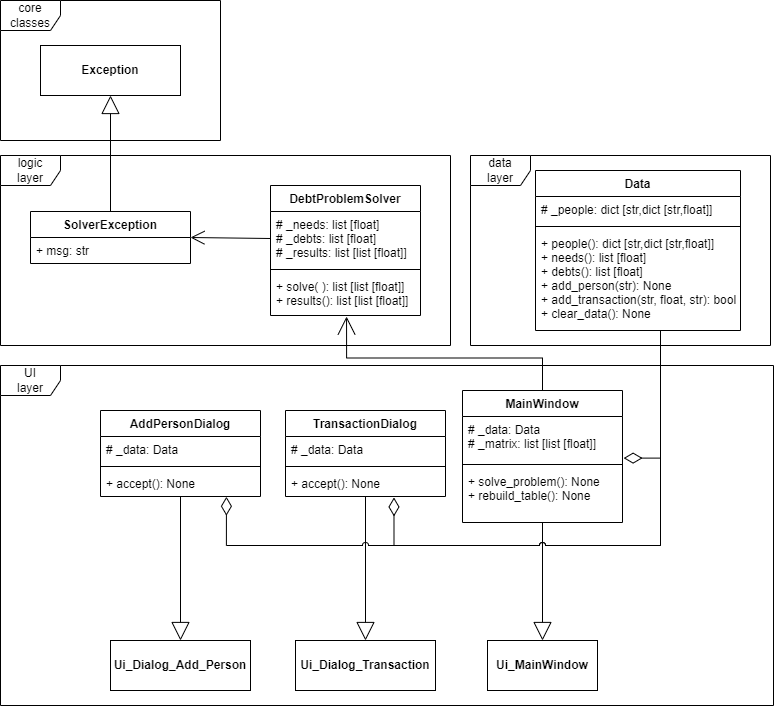

The diagram above was exported from draw.io. Its source (the exported page's mxGraphModel, read from the mxfile embedded in the PNG):
<mxGraphModel dx="1422" dy="762" grid="1" gridSize="10" guides="1" tooltips="1" connect="1" arrows="1" fold="1" page="1" pageScale="1" pageWidth="827" pageHeight="1169" math="0" shadow="0">
  <root>
    <mxCell id="WIyWlLk6GJQsqaUBKTNV-0" />
    <mxCell id="WIyWlLk6GJQsqaUBKTNV-1" parent="WIyWlLk6GJQsqaUBKTNV-0" />
    <mxCell id="dRnDtfxN7Uo6vWcvoay7-35" value="UI&lt;br&gt;layer" style="shape=umlFrame;whiteSpace=wrap;html=1;" vertex="1" parent="WIyWlLk6GJQsqaUBKTNV-1">
      <mxGeometry x="140" y="400" width="773" height="340" as="geometry" />
    </mxCell>
    <mxCell id="dRnDtfxN7Uo6vWcvoay7-34" value="logic&lt;br&gt;layer" style="shape=umlFrame;whiteSpace=wrap;html=1;" vertex="1" parent="WIyWlLk6GJQsqaUBKTNV-1">
      <mxGeometry x="140" y="190" width="450" height="190" as="geometry" />
    </mxCell>
    <mxCell id="dRnDtfxN7Uo6vWcvoay7-32" value="core classes" style="shape=umlFrame;whiteSpace=wrap;html=1;" vertex="1" parent="WIyWlLk6GJQsqaUBKTNV-1">
      <mxGeometry x="140" y="35" width="220" height="140" as="geometry" />
    </mxCell>
    <mxCell id="dRnDtfxN7Uo6vWcvoay7-4" value="DebtProblemSolver" style="swimlane;fontStyle=1;align=center;verticalAlign=top;childLayout=stackLayout;horizontal=1;startSize=26;horizontalStack=0;resizeParent=1;resizeParentMax=0;resizeLast=0;collapsible=1;marginBottom=0;" vertex="1" parent="WIyWlLk6GJQsqaUBKTNV-1">
      <mxGeometry x="410" y="220" width="150" height="130" as="geometry" />
    </mxCell>
    <mxCell id="dRnDtfxN7Uo6vWcvoay7-5" value="# _needs: list [float]&#10;# _debts: list [float]&#10;# _results: list [list [float]]" style="text;strokeColor=none;fillColor=none;align=left;verticalAlign=top;spacingLeft=4;spacingRight=4;overflow=hidden;rotatable=0;points=[[0,0.5],[1,0.5]];portConstraint=eastwest;" vertex="1" parent="dRnDtfxN7Uo6vWcvoay7-4">
      <mxGeometry y="26" width="150" height="54" as="geometry" />
    </mxCell>
    <mxCell id="dRnDtfxN7Uo6vWcvoay7-6" value="" style="line;strokeWidth=1;fillColor=none;align=left;verticalAlign=middle;spacingTop=-1;spacingLeft=3;spacingRight=3;rotatable=0;labelPosition=right;points=[];portConstraint=eastwest;" vertex="1" parent="dRnDtfxN7Uo6vWcvoay7-4">
      <mxGeometry y="80" width="150" height="8" as="geometry" />
    </mxCell>
    <mxCell id="dRnDtfxN7Uo6vWcvoay7-7" value="+ solve( ): list [list [float]]&#10;+ results(): list [list [float]]" style="text;strokeColor=none;fillColor=none;align=left;verticalAlign=top;spacingLeft=4;spacingRight=4;overflow=hidden;rotatable=0;points=[[0,0.5],[1,0.5]];portConstraint=eastwest;" vertex="1" parent="dRnDtfxN7Uo6vWcvoay7-4">
      <mxGeometry y="88" width="150" height="42" as="geometry" />
    </mxCell>
    <mxCell id="dRnDtfxN7Uo6vWcvoay7-16" value="SolverException" style="swimlane;fontStyle=1;align=center;verticalAlign=top;childLayout=stackLayout;horizontal=1;startSize=26;horizontalStack=0;resizeParent=1;resizeParentMax=0;resizeLast=0;collapsible=1;marginBottom=0;" vertex="1" parent="WIyWlLk6GJQsqaUBKTNV-1">
      <mxGeometry x="170" y="246" width="160" height="52" as="geometry" />
    </mxCell>
    <mxCell id="dRnDtfxN7Uo6vWcvoay7-19" value="+ msg: str" style="text;strokeColor=none;fillColor=none;align=left;verticalAlign=top;spacingLeft=4;spacingRight=4;overflow=hidden;rotatable=0;points=[[0,0.5],[1,0.5]];portConstraint=eastwest;" vertex="1" parent="dRnDtfxN7Uo6vWcvoay7-16">
      <mxGeometry y="26" width="160" height="26" as="geometry" />
    </mxCell>
    <mxCell id="dRnDtfxN7Uo6vWcvoay7-27" value="&lt;p style=&quot;margin:0px;margin-top:4px;text-align:center;&quot;&gt;&lt;br&gt;&lt;b&gt;Exception&lt;/b&gt;&lt;/p&gt;" style="verticalAlign=top;align=left;overflow=fill;fontSize=12;fontFamily=Helvetica;html=1;" vertex="1" parent="WIyWlLk6GJQsqaUBKTNV-1">
      <mxGeometry x="180" y="80" width="140" height="50" as="geometry" />
    </mxCell>
    <mxCell id="dRnDtfxN7Uo6vWcvoay7-28" value="" style="endArrow=block;endSize=16;endFill=0;html=1;rounded=0;exitX=0.5;exitY=0;exitDx=0;exitDy=0;entryX=0.5;entryY=1;entryDx=0;entryDy=0;" edge="1" parent="WIyWlLk6GJQsqaUBKTNV-1" source="dRnDtfxN7Uo6vWcvoay7-16" target="dRnDtfxN7Uo6vWcvoay7-27">
      <mxGeometry width="160" relative="1" as="geometry">
        <mxPoint x="320" y="150" as="sourcePoint" />
        <mxPoint x="480" y="150" as="targetPoint" />
      </mxGeometry>
    </mxCell>
    <mxCell id="dRnDtfxN7Uo6vWcvoay7-29" value="" style="endArrow=open;endFill=1;endSize=12;html=1;rounded=0;exitX=0;exitY=0.5;exitDx=0;exitDy=0;entryX=1;entryY=0.5;entryDx=0;entryDy=0;" edge="1" parent="WIyWlLk6GJQsqaUBKTNV-1" source="dRnDtfxN7Uo6vWcvoay7-5" target="dRnDtfxN7Uo6vWcvoay7-16">
      <mxGeometry width="160" relative="1" as="geometry">
        <mxPoint x="350" y="380" as="sourcePoint" />
        <mxPoint x="510" y="380" as="targetPoint" />
      </mxGeometry>
    </mxCell>
    <mxCell id="dRnDtfxN7Uo6vWcvoay7-36" value="&lt;p style=&quot;margin:0px;margin-top:4px;text-align:center;&quot;&gt;&lt;br&gt;&lt;b&gt;Ui_MainWindow&lt;/b&gt;&lt;br&gt;&lt;/p&gt;" style="verticalAlign=top;align=left;overflow=fill;fontSize=12;fontFamily=Helvetica;html=1;" vertex="1" parent="WIyWlLk6GJQsqaUBKTNV-1">
      <mxGeometry x="627" y="675" width="110" height="50" as="geometry" />
    </mxCell>
    <mxCell id="dRnDtfxN7Uo6vWcvoay7-39" value="&lt;p style=&quot;margin:0px;margin-top:4px;text-align:center;&quot;&gt;&lt;br&gt;&lt;b&gt;Ui_Dialog_Add_Person&lt;/b&gt;&lt;br&gt;&lt;/p&gt;" style="verticalAlign=top;align=left;overflow=fill;fontSize=12;fontFamily=Helvetica;html=1;" vertex="1" parent="WIyWlLk6GJQsqaUBKTNV-1">
      <mxGeometry x="250" y="675" width="140" height="50" as="geometry" />
    </mxCell>
    <mxCell id="dRnDtfxN7Uo6vWcvoay7-40" value="&lt;p style=&quot;margin:0px;margin-top:4px;text-align:center;&quot;&gt;&lt;br&gt;&lt;b&gt;Ui_Dialog_Transaction&lt;/b&gt;&lt;br&gt;&lt;/p&gt;" style="verticalAlign=top;align=left;overflow=fill;fontSize=12;fontFamily=Helvetica;html=1;" vertex="1" parent="WIyWlLk6GJQsqaUBKTNV-1">
      <mxGeometry x="435" y="675" width="140" height="50" as="geometry" />
    </mxCell>
    <mxCell id="dRnDtfxN7Uo6vWcvoay7-46" style="edgeStyle=orthogonalEdgeStyle;rounded=0;orthogonalLoop=1;jettySize=auto;html=1;entryX=0.5;entryY=0;entryDx=0;entryDy=0;endArrow=block;endFill=0;endSize=16;" edge="1" parent="WIyWlLk6GJQsqaUBKTNV-1" source="dRnDtfxN7Uo6vWcvoay7-42" target="dRnDtfxN7Uo6vWcvoay7-36">
      <mxGeometry relative="1" as="geometry" />
    </mxCell>
    <mxCell id="dRnDtfxN7Uo6vWcvoay7-74" style="edgeStyle=orthogonalEdgeStyle;rounded=0;orthogonalLoop=1;jettySize=auto;html=1;entryX=0.507;entryY=1.024;entryDx=0;entryDy=0;entryPerimeter=0;endArrow=open;endFill=0;endSize=16;" edge="1" parent="WIyWlLk6GJQsqaUBKTNV-1" source="dRnDtfxN7Uo6vWcvoay7-42" target="dRnDtfxN7Uo6vWcvoay7-7">
      <mxGeometry relative="1" as="geometry" />
    </mxCell>
    <mxCell id="dRnDtfxN7Uo6vWcvoay7-42" value="MainWindow" style="swimlane;fontStyle=1;align=center;verticalAlign=top;childLayout=stackLayout;horizontal=1;startSize=26;horizontalStack=0;resizeParent=1;resizeParentMax=0;resizeLast=0;collapsible=1;marginBottom=0;" vertex="1" parent="WIyWlLk6GJQsqaUBKTNV-1">
      <mxGeometry x="602" y="425" width="160" height="132" as="geometry" />
    </mxCell>
    <mxCell id="dRnDtfxN7Uo6vWcvoay7-59" value="# _data: Data&#10;# _matrix: list [list [float]]" style="text;strokeColor=none;fillColor=none;align=left;verticalAlign=top;spacingLeft=4;spacingRight=4;overflow=hidden;rotatable=0;points=[[0,0.5],[1,0.5]];portConstraint=eastwest;" vertex="1" parent="dRnDtfxN7Uo6vWcvoay7-42">
      <mxGeometry y="26" width="160" height="44" as="geometry" />
    </mxCell>
    <mxCell id="dRnDtfxN7Uo6vWcvoay7-57" value="" style="line;strokeWidth=1;fillColor=none;align=left;verticalAlign=middle;spacingTop=-1;spacingLeft=3;spacingRight=3;rotatable=0;labelPosition=right;points=[];portConstraint=eastwest;" vertex="1" parent="dRnDtfxN7Uo6vWcvoay7-42">
      <mxGeometry y="70" width="160" height="8" as="geometry" />
    </mxCell>
    <mxCell id="dRnDtfxN7Uo6vWcvoay7-45" value="+ solve_problem(): None&#10;+ rebuild_table(): None" style="text;strokeColor=none;fillColor=none;align=left;verticalAlign=top;spacingLeft=4;spacingRight=4;overflow=hidden;rotatable=0;points=[[0,0.5],[1,0.5]];portConstraint=eastwest;" vertex="1" parent="dRnDtfxN7Uo6vWcvoay7-42">
      <mxGeometry y="78" width="160" height="54" as="geometry" />
    </mxCell>
    <mxCell id="dRnDtfxN7Uo6vWcvoay7-51" style="edgeStyle=orthogonalEdgeStyle;rounded=0;orthogonalLoop=1;jettySize=auto;html=1;entryX=0.5;entryY=0;entryDx=0;entryDy=0;endArrow=block;endFill=0;endSize=16;" edge="1" parent="WIyWlLk6GJQsqaUBKTNV-1" source="dRnDtfxN7Uo6vWcvoay7-47" target="dRnDtfxN7Uo6vWcvoay7-39">
      <mxGeometry relative="1" as="geometry" />
    </mxCell>
    <mxCell id="dRnDtfxN7Uo6vWcvoay7-47" value="AddPersonDialog" style="swimlane;fontStyle=1;align=center;verticalAlign=top;childLayout=stackLayout;horizontal=1;startSize=26;horizontalStack=0;resizeParent=1;resizeParentMax=0;resizeLast=0;collapsible=1;marginBottom=0;" vertex="1" parent="WIyWlLk6GJQsqaUBKTNV-1">
      <mxGeometry x="240" y="445" width="160" height="86" as="geometry" />
    </mxCell>
    <mxCell id="dRnDtfxN7Uo6vWcvoay7-70" value="# _data: Data" style="text;strokeColor=none;fillColor=none;align=left;verticalAlign=top;spacingLeft=4;spacingRight=4;overflow=hidden;rotatable=0;points=[[0,0.5],[1,0.5]];portConstraint=eastwest;" vertex="1" parent="dRnDtfxN7Uo6vWcvoay7-47">
      <mxGeometry y="26" width="160" height="26" as="geometry" />
    </mxCell>
    <mxCell id="dRnDtfxN7Uo6vWcvoay7-68" value="" style="line;strokeWidth=1;fillColor=none;align=left;verticalAlign=middle;spacingTop=-1;spacingLeft=3;spacingRight=3;rotatable=0;labelPosition=right;points=[];portConstraint=eastwest;" vertex="1" parent="dRnDtfxN7Uo6vWcvoay7-47">
      <mxGeometry y="52" width="160" height="8" as="geometry" />
    </mxCell>
    <mxCell id="dRnDtfxN7Uo6vWcvoay7-50" value="+ accept(): None" style="text;strokeColor=none;fillColor=none;align=left;verticalAlign=top;spacingLeft=4;spacingRight=4;overflow=hidden;rotatable=0;points=[[0,0.5],[1,0.5]];portConstraint=eastwest;" vertex="1" parent="dRnDtfxN7Uo6vWcvoay7-47">
      <mxGeometry y="60" width="160" height="26" as="geometry" />
    </mxCell>
    <mxCell id="dRnDtfxN7Uo6vWcvoay7-56" style="edgeStyle=orthogonalEdgeStyle;rounded=0;orthogonalLoop=1;jettySize=auto;html=1;entryX=0.5;entryY=0;entryDx=0;entryDy=0;endArrow=block;endFill=0;endSize=16;" edge="1" parent="WIyWlLk6GJQsqaUBKTNV-1" source="dRnDtfxN7Uo6vWcvoay7-52" target="dRnDtfxN7Uo6vWcvoay7-40">
      <mxGeometry relative="1" as="geometry" />
    </mxCell>
    <mxCell id="dRnDtfxN7Uo6vWcvoay7-52" value="TransactionDialog" style="swimlane;fontStyle=1;align=center;verticalAlign=top;childLayout=stackLayout;horizontal=1;startSize=26;horizontalStack=0;resizeParent=1;resizeParentMax=0;resizeLast=0;collapsible=1;marginBottom=0;" vertex="1" parent="WIyWlLk6GJQsqaUBKTNV-1">
      <mxGeometry x="425" y="445" width="160" height="86" as="geometry" />
    </mxCell>
    <mxCell id="dRnDtfxN7Uo6vWcvoay7-67" value="# _data: Data" style="text;strokeColor=none;fillColor=none;align=left;verticalAlign=top;spacingLeft=4;spacingRight=4;overflow=hidden;rotatable=0;points=[[0,0.5],[1,0.5]];portConstraint=eastwest;" vertex="1" parent="dRnDtfxN7Uo6vWcvoay7-52">
      <mxGeometry y="26" width="160" height="26" as="geometry" />
    </mxCell>
    <mxCell id="dRnDtfxN7Uo6vWcvoay7-66" value="" style="line;strokeWidth=1;fillColor=none;align=left;verticalAlign=middle;spacingTop=-1;spacingLeft=3;spacingRight=3;rotatable=0;labelPosition=right;points=[];portConstraint=eastwest;" vertex="1" parent="dRnDtfxN7Uo6vWcvoay7-52">
      <mxGeometry y="52" width="160" height="8" as="geometry" />
    </mxCell>
    <mxCell id="dRnDtfxN7Uo6vWcvoay7-55" value="+ accept(): None" style="text;strokeColor=none;fillColor=none;align=left;verticalAlign=top;spacingLeft=4;spacingRight=4;overflow=hidden;rotatable=0;points=[[0,0.5],[1,0.5]];portConstraint=eastwest;" vertex="1" parent="dRnDtfxN7Uo6vWcvoay7-52">
      <mxGeometry y="60" width="160" height="26" as="geometry" />
    </mxCell>
    <mxCell id="dRnDtfxN7Uo6vWcvoay7-61" value="data&lt;br&gt;layer" style="shape=umlFrame;whiteSpace=wrap;html=1;" vertex="1" parent="WIyWlLk6GJQsqaUBKTNV-1">
      <mxGeometry x="610" y="190" width="300" height="190" as="geometry" />
    </mxCell>
    <mxCell id="dRnDtfxN7Uo6vWcvoay7-71" style="edgeStyle=orthogonalEdgeStyle;rounded=0;orthogonalLoop=1;jettySize=auto;html=1;entryX=1.007;entryY=0.946;entryDx=0;entryDy=0;entryPerimeter=0;endArrow=diamondThin;endFill=0;endSize=16;jumpStyle=arc;" edge="1" parent="WIyWlLk6GJQsqaUBKTNV-1" source="dRnDtfxN7Uo6vWcvoay7-62" target="dRnDtfxN7Uo6vWcvoay7-59">
      <mxGeometry relative="1" as="geometry">
        <Array as="points">
          <mxPoint x="800" y="493" />
        </Array>
      </mxGeometry>
    </mxCell>
    <mxCell id="dRnDtfxN7Uo6vWcvoay7-72" style="edgeStyle=orthogonalEdgeStyle;rounded=0;orthogonalLoop=1;jettySize=auto;html=1;entryX=0.678;entryY=1.036;entryDx=0;entryDy=0;entryPerimeter=0;endArrow=diamondThin;endFill=0;endSize=16;jumpStyle=arc;" edge="1" parent="WIyWlLk6GJQsqaUBKTNV-1" source="dRnDtfxN7Uo6vWcvoay7-62" target="dRnDtfxN7Uo6vWcvoay7-55">
      <mxGeometry relative="1" as="geometry">
        <Array as="points">
          <mxPoint x="800" y="580" />
          <mxPoint x="533" y="580" />
        </Array>
      </mxGeometry>
    </mxCell>
    <mxCell id="dRnDtfxN7Uo6vWcvoay7-73" style="edgeStyle=orthogonalEdgeStyle;rounded=0;orthogonalLoop=1;jettySize=auto;html=1;entryX=0.787;entryY=1.009;entryDx=0;entryDy=0;entryPerimeter=0;endArrow=diamondThin;endFill=0;endSize=16;jumpStyle=arc;" edge="1" parent="WIyWlLk6GJQsqaUBKTNV-1" source="dRnDtfxN7Uo6vWcvoay7-62" target="dRnDtfxN7Uo6vWcvoay7-50">
      <mxGeometry relative="1" as="geometry">
        <Array as="points">
          <mxPoint x="800" y="580" />
          <mxPoint x="366" y="580" />
        </Array>
      </mxGeometry>
    </mxCell>
    <mxCell id="dRnDtfxN7Uo6vWcvoay7-62" value="Data" style="swimlane;fontStyle=1;align=center;verticalAlign=top;childLayout=stackLayout;horizontal=1;startSize=26;horizontalStack=0;resizeParent=1;resizeParentMax=0;resizeLast=0;collapsible=1;marginBottom=0;" vertex="1" parent="WIyWlLk6GJQsqaUBKTNV-1">
      <mxGeometry x="675" y="205" width="205" height="160" as="geometry" />
    </mxCell>
    <mxCell id="dRnDtfxN7Uo6vWcvoay7-63" value="# _people: dict [str,dict [str,float]] " style="text;strokeColor=none;fillColor=none;align=left;verticalAlign=top;spacingLeft=4;spacingRight=4;overflow=hidden;rotatable=0;points=[[0,0.5],[1,0.5]];portConstraint=eastwest;" vertex="1" parent="dRnDtfxN7Uo6vWcvoay7-62">
      <mxGeometry y="26" width="205" height="26" as="geometry" />
    </mxCell>
    <mxCell id="dRnDtfxN7Uo6vWcvoay7-64" value="" style="line;strokeWidth=1;fillColor=none;align=left;verticalAlign=middle;spacingTop=-1;spacingLeft=3;spacingRight=3;rotatable=0;labelPosition=right;points=[];portConstraint=eastwest;" vertex="1" parent="dRnDtfxN7Uo6vWcvoay7-62">
      <mxGeometry y="52" width="205" height="8" as="geometry" />
    </mxCell>
    <mxCell id="dRnDtfxN7Uo6vWcvoay7-65" value="+ people(): dict [str,dict [str,float]]&#10;+ needs(): list [float]&#10;+ debts(): list [float]&#10;+ add_person(str): None&#10;+ add_transaction(str, float, str): bool&#10;+ clear_data(): None " style="text;strokeColor=none;fillColor=none;align=left;verticalAlign=top;spacingLeft=4;spacingRight=4;overflow=hidden;rotatable=0;points=[[0,0.5],[1,0.5]];portConstraint=eastwest;" vertex="1" parent="dRnDtfxN7Uo6vWcvoay7-62">
      <mxGeometry y="60" width="205" height="100" as="geometry" />
    </mxCell>
  </root>
</mxGraphModel>